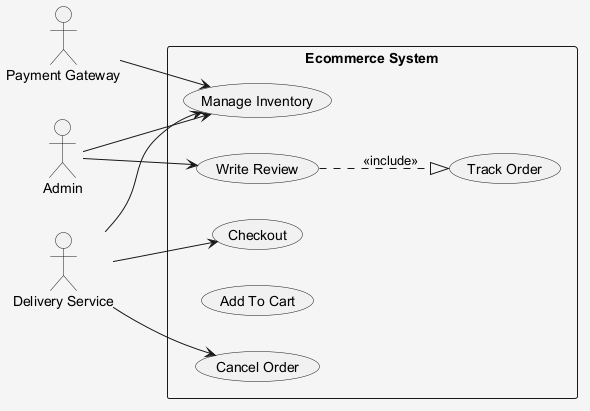

The diagram above was rendered by PlantUML. Its source (embedded in the PNG):
@startuml
skinparam shadowing false
skinparam backgroundColor #F5F5F5
left to right direction
actor "Payment Gateway" as PG
actor "Admin" as A
actor "Delivery Service" as DS
rectangle "Ecommerce System" {
  usecase "Manage Inventory" as UC_ManageInventory
  usecase "Track Order" as UC_TrackOrder
  usecase "Write Review" as UC_WriteReview
  usecase "Checkout" as UC_Checkout
  usecase "Add To Cart" as UC_AddToCart
  usecase "Cancel Order" as UC_CancelOrder
}
PG --> UC_ManageInventory
A --> UC_ManageInventory
A --> UC_WriteReview
DS --> UC_ManageInventory
DS --> UC_CancelOrder
DS --> UC_Checkout
UC_WriteReview ..|> UC_TrackOrder : <<include>>
@enduml